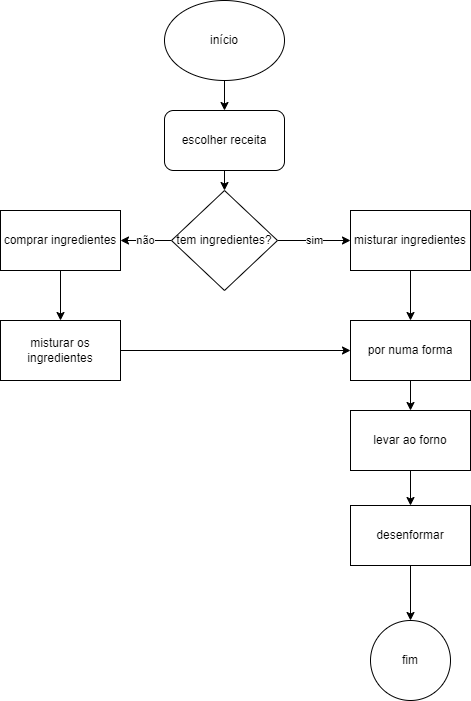

The diagram above was exported from draw.io. Its source (the exported page's mxGraphModel, read from the mxfile embedded in the PNG):
<mxGraphModel dx="753" dy="702" grid="1" gridSize="10" guides="1" tooltips="1" connect="1" arrows="1" fold="1" page="1" pageScale="1" pageWidth="827" pageHeight="1169" math="0" shadow="0">
  <root>
    <mxCell id="WIyWlLk6GJQsqaUBKTNV-0" />
    <mxCell id="WIyWlLk6GJQsqaUBKTNV-1" parent="WIyWlLk6GJQsqaUBKTNV-0" />
    <mxCell id="G-6Xsx3-Ed2lpV_YrNRq-5" style="edgeStyle=orthogonalEdgeStyle;rounded=0;orthogonalLoop=1;jettySize=auto;html=1;exitX=0.5;exitY=1;exitDx=0;exitDy=0;entryX=0.5;entryY=0;entryDx=0;entryDy=0;" edge="1" parent="WIyWlLk6GJQsqaUBKTNV-1" source="G-6Xsx3-Ed2lpV_YrNRq-0" target="G-6Xsx3-Ed2lpV_YrNRq-4">
      <mxGeometry relative="1" as="geometry" />
    </mxCell>
    <mxCell id="G-6Xsx3-Ed2lpV_YrNRq-0" value="início" style="ellipse;whiteSpace=wrap;html=1;" vertex="1" parent="WIyWlLk6GJQsqaUBKTNV-1">
      <mxGeometry x="354" y="50" width="120" height="80" as="geometry" />
    </mxCell>
    <mxCell id="G-6Xsx3-Ed2lpV_YrNRq-15" style="edgeStyle=orthogonalEdgeStyle;rounded=0;orthogonalLoop=1;jettySize=auto;html=1;exitX=0.5;exitY=1;exitDx=0;exitDy=0;" edge="1" parent="WIyWlLk6GJQsqaUBKTNV-1" source="G-6Xsx3-Ed2lpV_YrNRq-1" target="G-6Xsx3-Ed2lpV_YrNRq-16">
      <mxGeometry relative="1" as="geometry">
        <mxPoint x="250" y="360" as="targetPoint" />
      </mxGeometry>
    </mxCell>
    <mxCell id="G-6Xsx3-Ed2lpV_YrNRq-1" value="comprar ingredientes" style="rounded=0;whiteSpace=wrap;html=1;" vertex="1" parent="WIyWlLk6GJQsqaUBKTNV-1">
      <mxGeometry x="190" y="260" width="120" height="60" as="geometry" />
    </mxCell>
    <mxCell id="G-6Xsx3-Ed2lpV_YrNRq-14" style="edgeStyle=orthogonalEdgeStyle;rounded=0;orthogonalLoop=1;jettySize=auto;html=1;exitX=0.5;exitY=1;exitDx=0;exitDy=0;entryX=0.5;entryY=0;entryDx=0;entryDy=0;" edge="1" parent="WIyWlLk6GJQsqaUBKTNV-1" source="G-6Xsx3-Ed2lpV_YrNRq-4" target="G-6Xsx3-Ed2lpV_YrNRq-9">
      <mxGeometry relative="1" as="geometry" />
    </mxCell>
    <mxCell id="G-6Xsx3-Ed2lpV_YrNRq-4" value="escolher receita" style="rounded=1;whiteSpace=wrap;html=1;" vertex="1" parent="WIyWlLk6GJQsqaUBKTNV-1">
      <mxGeometry x="354" y="160" width="120" height="60" as="geometry" />
    </mxCell>
    <mxCell id="G-6Xsx3-Ed2lpV_YrNRq-18" style="edgeStyle=orthogonalEdgeStyle;rounded=0;orthogonalLoop=1;jettySize=auto;html=1;exitX=0.5;exitY=1;exitDx=0;exitDy=0;" edge="1" parent="WIyWlLk6GJQsqaUBKTNV-1" source="G-6Xsx3-Ed2lpV_YrNRq-8">
      <mxGeometry relative="1" as="geometry">
        <mxPoint x="600" y="490" as="targetPoint" />
      </mxGeometry>
    </mxCell>
    <mxCell id="G-6Xsx3-Ed2lpV_YrNRq-22" style="edgeStyle=orthogonalEdgeStyle;rounded=0;orthogonalLoop=1;jettySize=auto;html=1;exitX=0.5;exitY=1;exitDx=0;exitDy=0;" edge="1" parent="WIyWlLk6GJQsqaUBKTNV-1" source="G-6Xsx3-Ed2lpV_YrNRq-8" target="G-6Xsx3-Ed2lpV_YrNRq-23">
      <mxGeometry relative="1" as="geometry">
        <mxPoint x="600" y="560" as="targetPoint" />
      </mxGeometry>
    </mxCell>
    <mxCell id="G-6Xsx3-Ed2lpV_YrNRq-8" value="levar ao forno" style="rounded=0;whiteSpace=wrap;html=1;" vertex="1" parent="WIyWlLk6GJQsqaUBKTNV-1">
      <mxGeometry x="540" y="460" width="120" height="60" as="geometry" />
    </mxCell>
    <mxCell id="G-6Xsx3-Ed2lpV_YrNRq-10" value="não" style="edgeStyle=orthogonalEdgeStyle;rounded=0;orthogonalLoop=1;jettySize=auto;html=1;exitX=0;exitY=0.5;exitDx=0;exitDy=0;entryX=1;entryY=0.5;entryDx=0;entryDy=0;" edge="1" parent="WIyWlLk6GJQsqaUBKTNV-1" source="G-6Xsx3-Ed2lpV_YrNRq-9" target="G-6Xsx3-Ed2lpV_YrNRq-1">
      <mxGeometry relative="1" as="geometry" />
    </mxCell>
    <mxCell id="G-6Xsx3-Ed2lpV_YrNRq-11" value="sim" style="edgeStyle=orthogonalEdgeStyle;rounded=0;orthogonalLoop=1;jettySize=auto;html=1;exitX=1;exitY=0.5;exitDx=0;exitDy=0;" edge="1" parent="WIyWlLk6GJQsqaUBKTNV-1" source="G-6Xsx3-Ed2lpV_YrNRq-9">
      <mxGeometry relative="1" as="geometry">
        <mxPoint x="540" y="290" as="targetPoint" />
      </mxGeometry>
    </mxCell>
    <mxCell id="G-6Xsx3-Ed2lpV_YrNRq-9" value="tem ingredientes?" style="rhombus;whiteSpace=wrap;html=1;" vertex="1" parent="WIyWlLk6GJQsqaUBKTNV-1">
      <mxGeometry x="361" y="240" width="106" height="100" as="geometry" />
    </mxCell>
    <mxCell id="G-6Xsx3-Ed2lpV_YrNRq-13" style="edgeStyle=orthogonalEdgeStyle;rounded=0;orthogonalLoop=1;jettySize=auto;html=1;exitX=0.5;exitY=1;exitDx=0;exitDy=0;" edge="1" parent="WIyWlLk6GJQsqaUBKTNV-1" source="G-6Xsx3-Ed2lpV_YrNRq-12">
      <mxGeometry relative="1" as="geometry">
        <mxPoint x="600" y="370" as="targetPoint" />
      </mxGeometry>
    </mxCell>
    <mxCell id="G-6Xsx3-Ed2lpV_YrNRq-12" value="misturar ingredientes" style="rounded=0;whiteSpace=wrap;html=1;" vertex="1" parent="WIyWlLk6GJQsqaUBKTNV-1">
      <mxGeometry x="540" y="260" width="120" height="60" as="geometry" />
    </mxCell>
    <mxCell id="G-6Xsx3-Ed2lpV_YrNRq-20" style="edgeStyle=orthogonalEdgeStyle;rounded=0;orthogonalLoop=1;jettySize=auto;html=1;exitX=1;exitY=0.5;exitDx=0;exitDy=0;entryX=0;entryY=0.5;entryDx=0;entryDy=0;" edge="1" parent="WIyWlLk6GJQsqaUBKTNV-1" source="G-6Xsx3-Ed2lpV_YrNRq-16" target="G-6Xsx3-Ed2lpV_YrNRq-19">
      <mxGeometry relative="1" as="geometry" />
    </mxCell>
    <mxCell id="G-6Xsx3-Ed2lpV_YrNRq-16" value="misturar os ingredientes" style="rounded=0;whiteSpace=wrap;html=1;" vertex="1" parent="WIyWlLk6GJQsqaUBKTNV-1">
      <mxGeometry x="190" y="370" width="120" height="60" as="geometry" />
    </mxCell>
    <mxCell id="G-6Xsx3-Ed2lpV_YrNRq-21" style="edgeStyle=orthogonalEdgeStyle;rounded=0;orthogonalLoop=1;jettySize=auto;html=1;exitX=0.5;exitY=1;exitDx=0;exitDy=0;entryX=0.5;entryY=0;entryDx=0;entryDy=0;" edge="1" parent="WIyWlLk6GJQsqaUBKTNV-1" source="G-6Xsx3-Ed2lpV_YrNRq-19" target="G-6Xsx3-Ed2lpV_YrNRq-8">
      <mxGeometry relative="1" as="geometry" />
    </mxCell>
    <mxCell id="G-6Xsx3-Ed2lpV_YrNRq-19" value="por numa forma" style="rounded=0;whiteSpace=wrap;html=1;" vertex="1" parent="WIyWlLk6GJQsqaUBKTNV-1">
      <mxGeometry x="540" y="370" width="120" height="60" as="geometry" />
    </mxCell>
    <mxCell id="G-6Xsx3-Ed2lpV_YrNRq-25" style="edgeStyle=orthogonalEdgeStyle;rounded=0;orthogonalLoop=1;jettySize=auto;html=1;exitX=0.5;exitY=1;exitDx=0;exitDy=0;entryX=0.5;entryY=0;entryDx=0;entryDy=0;" edge="1" parent="WIyWlLk6GJQsqaUBKTNV-1" source="G-6Xsx3-Ed2lpV_YrNRq-23" target="G-6Xsx3-Ed2lpV_YrNRq-24">
      <mxGeometry relative="1" as="geometry" />
    </mxCell>
    <mxCell id="G-6Xsx3-Ed2lpV_YrNRq-23" value="desenformar" style="rounded=0;whiteSpace=wrap;html=1;" vertex="1" parent="WIyWlLk6GJQsqaUBKTNV-1">
      <mxGeometry x="540" y="555" width="120" height="60" as="geometry" />
    </mxCell>
    <mxCell id="G-6Xsx3-Ed2lpV_YrNRq-24" value="fim" style="ellipse;whiteSpace=wrap;html=1;aspect=fixed;" vertex="1" parent="WIyWlLk6GJQsqaUBKTNV-1">
      <mxGeometry x="560" y="670" width="80" height="80" as="geometry" />
    </mxCell>
  </root>
</mxGraphModel>